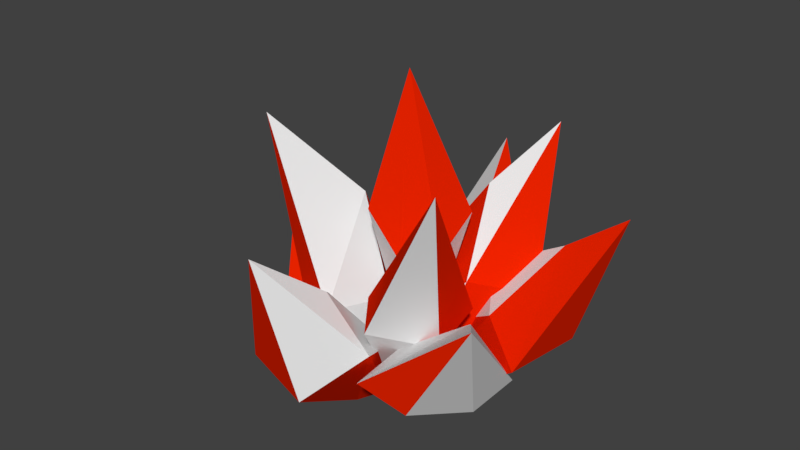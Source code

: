 # Source: PineappleLeaf.blend  (saved by Blender 2.80.75; exported with 4.5.12 LTS)
import bpy
from mathutils import Matrix  # noqa: F401  (used for matrix-valued properties, if any)

bpy.ops.wm.read_factory_settings(use_empty=True)
scene = bpy.context.scene
scene.name = 'Scene'

# ---- collections
col_collection_1 = bpy.data.collections.new('Collection 1'); scene.collection.children.link(col_collection_1)

# ---- materials (node trees are filled in below, after node groups)
mat_pineappleleaf1 = bpy.data.materials.new('PineappleLeaf1')
mat_pineappleleaf1.alpha_threshold = 0.0
mat_pineappleleaf1.use_transparent_shadow = False
mat_pineappleleaf1.roughness = 0.5
mat_pineappleleaf2 = bpy.data.materials.new('PineappleLeaf2')
mat_pineappleleaf2.alpha_threshold = 0.0
mat_pineappleleaf2.use_transparent_shadow = False
mat_pineappleleaf2.diffuse_color = (0.8, 0.01645, 0.0, 1.0)
mat_pineappleleaf2.roughness = 0.5

# ---- material node trees

# ---- world
world_world = bpy.data.worlds.new('World'); scene.world = world_world
world_world.color = (0.05088, 0.05088, 0.05088)
world_world.use_sun_shadow = False
world_world.sun_shadow_jitter_overblur = 0.0
world_world.cycles.sampling_method = 'MANUAL'

# ---- meshes
me_plane_008 = bpy.data.meshes.new('Plane.008')
me_plane_008.from_pydata([(0.03446, 0.4851, 0.3086), (-0.3343, 0.2082, 0.2516), (-0.2634, 0.5516, 0.7815), (-0.03905, 0.03837, 0.2987), (-0.1163, 0.3593, 0.5909), (-0.1862, 0.1736, 0.4462), (-0.1879, 0.471, 0.2062), (-0.009541, 0.06341, 0.1222), (0.04739, 0.1055, 0.1136), (0.01221, 0.1336, 0.1134), (-0.053, 0.1695, 0.1045), (-0.09887, 0.09316, 0.1195), (-0.11, 0.04846, 0.1202)], [], [(3, 5, 1), (4, 5, 3), (0, 8, 9, 10, 6), (1, 6, 10, 11, 12), (0, 6, 2), (1, 2, 6), (3, 12, 7), (4, 2, 1, 5), (3, 7, 8, 0, 4), (0, 2, 4), (8, 7, 12, 11, 10, 9), (1, 12, 3)])
me_plane_008.polygons.foreach_set('material_index', [0, 0, 0, 0, 1, 1, 0, 0, 0, 1, 0, 0])
_uv = me_plane_008.uv_layers.new(name='UVMap')
_uv.uv.foreach_set('vector', [0.5176, 0.1545, 0.4554, 0.4282, 0.2709, 0.3293, 0.5176, 0.6511, 0.4554, 0.4282, 0.5176, 0.1545, 0.7773, 0.3311, 0.7773, 0.8285, 0.748, 0.7983, 0.6931, 0.7634, 0.5863, 0.3924, 0.5176, 0.6352, 0.5863, 0.3924, 0.6931, 0.7634, 0.6711, 0.833, 0.6679, 0.8785, 0.7773, 0.3311, 0.5863, 0.3924, 0.6714, 0.0, 1.0, 0.0, 1.0, 0.7402, 0.7773, 0.1403, 0.5176, 0.1545, 0.3946, 0.02591, 0.4555, 0.0, 0.5176, 0.6511, 0.4603, 1.0, 0.2709, 0.3293, 0.4554, 0.4282, 0.2709, 0.8615, 0.1629, 0.9855, 0.1194, 0.9785, 0.0, 0.5193, 0.2495, 0.3529, 0.0, 0.5193, 0.2709, 0.0, 0.2495, 0.3529, 0.7773, 0.8285, 0.7417, 0.8655, 0.6679, 0.8785, 0.6711, 0.833, 0.6931, 0.7634, 0.748, 0.7983, 0.2709, 0.3293, 0.3946, 0.02591, 0.5176, 0.1545])
me_plane_008.materials.append(mat_pineappleleaf1)
me_plane_008.materials.append(mat_pineappleleaf2)
me_plane_008.use_remesh_preserve_volume = False
me_plane_008.use_remesh_preserve_attributes = False
me_plane_008.use_mirror_vertex_groups = False
me_plane_008.update()
me_plane_007 = bpy.data.meshes.new('Plane.007')
me_plane_007.from_pydata([(-0.2113, -0.3802, 0.44), (0.3116, -0.3206, 0.4414), (0.06202, -0.5979, 0.7345), (-0.07097, -0.2686, 0.4524), (0.06504, -0.1215, 0.2778), (0.1174, -0.3692, 0.5849), (-0.08752, -0.5423, 0.2868), (0.1924, -0.5107, 0.2593), (0.07335, -0.1347, 0.1574), (0.03521, -0.1143, 0.1259), (0.03323, -0.2521, 0.1066), (-0.03249, -0.2411, 0.1019), (-0.05562, -0.1529, 0.1124), (0.1209, -0.151, 0.1388), (0.0752, -0.248, 0.1029)], [], [(0, 12, 11, 6), (7, 6, 11, 10, 14), (0, 6, 2), (1, 2, 7), (7, 2, 6), (5, 2, 1, 4), (3, 5, 4), (3, 4, 8, 9, 12, 0), (5, 3, 0, 2), (14, 13, 1, 7), (9, 8, 13, 14, 11, 12), (8, 4, 1, 13)])
me_plane_007.polygons.foreach_set('material_index', [1, 0, 0, 0, 1, 0, 0, 1, 0, 1, 1, 1])
_uv = me_plane_007.uv_layers.new(name='UVMap')
_uv.uv.foreach_set('vector', [0.7778, 0.2857, 0.8081, 0.0, 0.8831, 0.007695, 1.0, 0.1995, 0.7025, 1.0, 0.4404, 1.0, 0.5385, 0.659, 0.5972, 0.6803, 0.6364, 0.681, 0.7778, 0.2857, 1.0, 0.1995, 1.0, 0.6738, 0.7778, 0.1855, 0.7778, 0.659, 0.5162, 0.2466, 0.5162, 0.2466, 0.7778, 0.659, 0.4404, 0.429, 0.2404, 0.5056, 0.4404, 0.6786, 0.03631, 0.5092, 0.06349, 0.1602, 0.2858, 0.2597, 0.2404, 0.5056, 0.06349, 0.1602, 0.2858, 0.2597, 0.06349, 0.1602, 0.03074, 0.09681, 0.03857, 0.04405, 0.1197, 0.0, 0.4404, 0.2226, 0.2404, 0.5056, 0.2858, 0.2597, 0.4404, 0.2226, 0.4404, 0.6786, 0.503, 0.05844, 0.5909, 0.0, 0.7778, 0.1855, 0.5162, 0.2466, 0.0, 0.7663, 0.02923, 0.7268, 0.03046, 0.6786, 0.09221, 0.7182, 0.09221, 0.8259, 0.02894, 0.8545, 0.03074, 0.09681, 0.06349, 0.1602, 0.03631, 0.5092, 0.0, 0.1219])
me_plane_007.materials.append(mat_pineappleleaf1)
me_plane_007.materials.append(mat_pineappleleaf2)
me_plane_007.use_remesh_preserve_volume = False
me_plane_007.use_remesh_preserve_attributes = False
me_plane_007.use_mirror_vertex_groups = False
me_plane_007.update()
me_plane_006 = bpy.data.meshes.new('Plane.006')
me_plane_006.from_pydata([(-0.2238, 0.03529, 0.4849), (0.0543, -0.3395, 0.4707), (-0.3613, -0.3443, 1.017), (-0.1584, -0.08676, 0.7541), (0.0008646, -0.0804, 0.4226), (-0.2735, -0.2693, 0.5311), (-0.1186, -0.3381, 0.4368), (-0.01356, -0.008813, 0.1321), (-0.002374, -0.0152, 0.1319), (-0.001377, -0.01996, 0.1324), (-0.04327, 0.008598, 0.1307), (-0.045, -0.03932, 0.1261), (-0.0254, -0.06271, 0.126), (0.007379, -0.06058, 0.1295)], [], [(0, 10, 11, 5), (6, 5, 11, 12), (0, 5, 2), (1, 2, 6), (6, 2, 5), (3, 2, 1, 4), (1, 13, 9, 8, 4), (4, 8, 7, 10, 0, 3), (0, 2, 3), (12, 13, 1, 6), (7, 9, 13, 12, 11, 10), (9, 7, 8)])
me_plane_006.polygons.foreach_set('material_index', [1, 0, 0, 1, 0, 0, 0, 1, 1, 0, 1, 0])
_uv = me_plane_006.uv_layers.new(name='UVMap')
_uv.uv.foreach_set('vector', [0.6476, 0.3395, 0.8328, 0.0, 0.8738, 0.01888, 0.8738, 0.5344, 0.5302, 0.63, 0.6476, 0.4874, 0.6476, 0.9524, 0.6251, 0.9592, 0.6476, 0.3395, 0.8738, 0.5344, 0.7189, 1.0, 0.3758, 0.6606, 0.5473, 0.0, 0.5302, 0.63, 0.5302, 0.63, 0.5473, 0.0, 0.6476, 0.4874, 0.1426, 0.3017, 0.3758, 0.0, 0.3758, 0.6494, 0.1281, 0.6663, 0.3758, 0.6494, 0.08578, 0.946, 0.04778, 0.9387, 0.04326, 0.9386, 0.1281, 0.6663, 0.1281, 0.6663, 0.04326, 0.9386, 0.03607, 0.9346, 0.01638, 0.9258, 0.0, 0.5314, 0.1426, 0.3017, 1.0, 0.0, 1.0, 0.6693, 0.8738, 0.2708, 0.6251, 0.9592, 0.5974, 0.9677, 0.3758, 0.6606, 0.5302, 0.63, 0.9083, 0.6926, 0.9172, 0.7061, 0.9172, 0.7477, 0.887, 0.7429, 0.8738, 0.7158, 0.8847, 0.6693, 0.9172, 0.7061, 0.9083, 0.6926, 0.9172, 0.7012])
me_plane_006.materials.append(mat_pineappleleaf1)
me_plane_006.materials.append(mat_pineappleleaf2)
me_plane_006.use_remesh_preserve_volume = False
me_plane_006.use_remesh_preserve_attributes = False
me_plane_006.use_mirror_vertex_groups = False
me_plane_006.update()
me_plane_005 = bpy.data.meshes.new('Plane.005')
me_plane_005.from_pydata([(-0.4317, 0.187, 0.3735), (-0.2907, -0.3435, 0.2791), (-0.6855, -0.09606, 0.6993), (-0.1102, -0.02271, 0.3022), (-0.3339, 0.05522, 0.4923), (-0.2148, -0.2259, 0.4249), (-0.4311, -0.06539, 0.5685), (-0.5777, -0.1077, 0.275), (-0.39, -0.2688, 0.2187), (-0.1245, 0.0548, 0.1162), (-0.2, -0.0336, 0.1048), (-0.08731, 0.02351, 0.1275), (-0.1967, -0.06629, 0.1081), (-0.04731, -0.006281, 0.1289), (-0.1748, -0.1154, 0.1058), (-0.1072, -0.1172, 0.1126), (-0.1261, -0.1196, 0.1104), (-0.1091, -0.1209, 0.1119)], [], [(0, 9, 10, 7), (8, 7, 10, 12, 14), (0, 7, 2), (1, 2, 8), (8, 2, 7), (5, 3, 4, 6), (3, 5, 1, 17, 15, 13), (6, 2, 1, 5), (3, 13, 11, 9, 0, 4), (6, 4, 0, 2), (11, 12, 10, 9), (14, 16, 17, 1, 8), (15, 16, 14, 12, 11, 13), (16, 15, 17)])
me_plane_005.polygons.foreach_set('material_index', [1, 1, 1, 1, 0, 0, 0, 1, 1, 1, 1, 0, 1, 0])
_uv = me_plane_005.uv_layers.new(name='UVMap')
_uv.uv.foreach_set('vector', [0.3093, 0.3585, 0.3093, 0.8717, 0.217, 0.847, 0.03634, 0.4146, 0.0, 0.6839, 0.03634, 0.4146, 0.217, 0.847, 0.1974, 0.8599, 0.1738, 0.8996, 0.3093, 0.3585, 0.03634, 0.4146, 0.06878, 0.0, 1.0, 0.1629, 1.0, 0.9259, 0.8974, 0.2253, 0.8974, 0.2253, 1.0, 0.9259, 0.7961, 0.4924, 0.4493, 0.2609, 0.5815, 0.1926, 0.544, 0.5553, 0.4465, 0.6269, 0.5815, 0.1926, 0.4493, 0.2609, 0.3093, 0.1535, 0.4836, 0.0, 0.4867, 0.000893, 0.5815, 0.02263, 0.4465, 0.6269, 0.3209, 0.9138, 0.3093, 0.1535, 0.4493, 0.2609, 0.7961, 0.7929, 0.7381, 1.0, 0.705, 0.9659, 0.6679, 0.943, 0.5815, 0.4469, 0.7437, 0.4323, 0.7961, 0.3089, 0.7437, 0.4323, 0.5815, 0.4469, 0.7588, 0.0, 0.3063, 0.9081, 0.1974, 0.8599, 0.217, 0.847, 0.3093, 0.8717, 0.8535, 0.04725, 0.8765, 0.01227, 0.8844, 0.0, 1.0, 0.1629, 0.8974, 0.2253, 0.2024, 0.9552, 0.1924, 0.9409, 0.1738, 0.8996, 0.1974, 0.8599, 0.3063, 0.9081, 0.3037, 0.9538, 0.1924, 0.9409, 0.2024, 0.9552, 0.199, 0.9554])
me_plane_005.materials.append(mat_pineappleleaf1)
me_plane_005.materials.append(mat_pineappleleaf2)
me_plane_005.use_remesh_preserve_volume = False
me_plane_005.use_remesh_preserve_attributes = False
me_plane_005.use_mirror_vertex_groups = False
me_plane_005.update()
me_plane_004 = bpy.data.meshes.new('Plane.004')
me_plane_004.from_pydata([(0.182, 0.1079, 0.5192), (-0.07584, 0.2536, 0.4946), (0.1666, 0.4626, 1.013), (0.04654, 0.009243, 0.3533), (-0.04844, 0.1413, 0.5615), (0.1073, 0.2339, 0.82), (0.2884, 0.3171, 0.4673), (-0.0008094, 0.3606, 0.4), (0.09611, 0.06567, 0.1139), (0.1252, 0.05359, 0.1122), (0.1046, 0.01349, 0.119), (0.08969, 0.005241, 0.1215), (0.06701, 0.07728, 0.1151), (0.07549, -0.002668, 0.1237), (0.05564, 0.04317, 0.1201)], [], [(0, 3, 13, 11, 10), (0, 10, 9, 6), (7, 6, 9, 8, 12), (0, 6, 2), (1, 2, 7), (7, 2, 6), (4, 3, 0, 5), (3, 4, 1, 14, 13), (5, 2, 1, 4), (0, 2, 5), (12, 14, 1, 7), (11, 8, 9, 10), (8, 11, 13, 14, 12)])
me_plane_004.polygons.foreach_set('material_index', [0, 1, 0, 1, 0, 0, 1, 1, 1, 0, 1, 0, 0])
_uv = me_plane_004.uv_layers.new(name='UVMap')
_uv.uv.foreach_set('vector', [0.2212, 0.5986, 0.2905, 0.795, 0.1918, 1.0, 0.1784, 0.9976, 0.1642, 0.9954, 0.2212, 0.5986, 0.1642, 0.9954, 0.123, 0.9815, 0.0, 0.5409, 0.2905, 0.6229, 0.5479, 0.4938, 0.5479, 0.9497, 0.5181, 0.9524, 0.4886, 0.9558, 0.2212, 0.5986, 0.0, 0.5409, 0.1779, 0.0, 0.6943, 0.4754, 0.6095, 0.9332, 0.5479, 0.4275, 0.2905, 0.6229, 0.3038, 0.0, 0.5479, 0.4938, 0.797, 0.2585, 0.8348, 0.0, 1.0, 0.1569, 1.0, 0.4885, 0.797, 0.2073, 0.797, 0.4688, 0.6943, 0.4754, 0.6874, 0.02904, 0.718, 0.004386, 0.7508, 0.6815, 0.6095, 0.9332, 0.6943, 0.4754, 0.797, 0.4688, 0.2212, 0.5986, 0.1779, 0.0, 0.2905, 0.2792, 0.654, 0.03808, 0.6874, 0.02904, 0.6943, 0.4754, 0.5479, 0.4275, 0.7055, 0.002362, 0.6519, 0.02326, 0.65, 0.007777, 0.6924, 0.0, 0.6519, 0.02326, 0.7055, 0.002362, 0.718, 0.004386, 0.6874, 0.02904, 0.654, 0.03808])
me_plane_004.materials.append(mat_pineappleleaf1)
me_plane_004.materials.append(mat_pineappleleaf2)
me_plane_004.use_remesh_preserve_volume = False
me_plane_004.use_remesh_preserve_attributes = False
me_plane_004.use_mirror_vertex_groups = False
me_plane_004.update()
me_plane_003 = bpy.data.meshes.new('Plane.003')
me_plane_003.from_pydata([(0.522, 0.06603, 0.3787), (0.06306, 0.493, 0.3751), (0.4776, 0.522, 0.7793), (0.1015, 0.1597, 0.3209), (0.2984, 0.1246, 0.448), (0.0533, 0.301, 0.4829), (0.3404, 0.3785, 0.6592), (0.4181, 0.377, 0.3489), (0.246, 0.4565, 0.2695), (0.09693, 0.07342, 0.113), (0.156, 0.05506, 0.1087), (0.1296, 0.1392, 0.102), (0.1078, 0.1761, 0.1001), (0.04935, 0.08783, 0.1155), (0.09923, 0.1901, 0.09924), (0.04524, 0.1725, 0.106), (0.03502, 0.1605, 0.1083), (0.03333, 0.1678, 0.1067)], [], [(0, 10, 11, 7), (8, 7, 11, 12, 14), (0, 7, 2), (1, 2, 8), (8, 2, 7), (3, 5, 1, 17, 16, 13), (6, 2, 1, 5), (3, 13, 9, 10, 0, 4), (6, 4, 0, 2), (5, 3, 4, 6), (15, 16, 17), (9, 12, 11, 10), (14, 15, 17, 1, 8), (16, 15, 14, 12, 9, 13)])
me_plane_003.polygons.foreach_set('material_index', [0, 0, 1, 1, 1, 0, 0, 1, 1, 0, 0, 0, 0, 0])
_uv = me_plane_003.uv_layers.new(name='UVMap')
_uv.uv.foreach_set('vector', [0.3361, 0.6115, 0.3978, 0.08488, 0.4541, 0.0798, 0.5451, 0.5835, 0.6261, 0.3923, 0.5451, 0.5835, 0.4541, 0.0798, 0.4807, 0.0688, 0.4909, 0.06423, 0.3361, 0.6115, 0.5451, 0.5835, 0.6261, 0.9739, 0.6261, 0.6828, 0.6526, 0.0, 0.7568, 0.6399, 0.7568, 0.6399, 0.6526, 0.0, 0.8249, 0.4365, 1.0, 0.2077, 0.9625, 0.3327, 0.8249, 0.368, 0.9266, 0.01903, 0.9313, 0.01797, 0.9756, 0.0, 1.0, 0.7344, 0.9686, 1.0, 0.8249, 0.368, 0.9625, 0.3327, 0.06306, 0.2839, 0.0, 0.04823, 0.02958, 0.02735, 0.06612, 0.0, 0.3361, 0.1985, 0.2094, 0.3457, 0.2469, 0.7113, 0.2094, 0.3457, 0.3361, 0.1985, 0.3361, 0.8976, 0.0498, 0.5432, 0.06306, 0.2839, 0.2094, 0.3457, 0.2469, 0.7113, 0.4907, 0.01383, 0.4854, 0.002498, 0.4902, 0.00194, 0.4205, 0.03829, 0.4807, 0.0688, 0.4541, 0.0798, 0.3978, 0.08488, 0.8249, 0.9055, 0.8029, 0.9403, 0.7986, 0.9486, 0.6261, 0.6828, 0.7568, 0.6399, 0.4854, 0.002498, 0.4907, 0.01383, 0.4909, 0.06423, 0.4807, 0.0688, 0.4205, 0.03829, 0.4385, 0.0])
me_plane_003.materials.append(mat_pineappleleaf1)
me_plane_003.materials.append(mat_pineappleleaf2)
me_plane_003.use_remesh_preserve_volume = False
me_plane_003.use_remesh_preserve_attributes = False
me_plane_003.use_mirror_vertex_groups = False
me_plane_003.update()
me_plane_002 = bpy.data.meshes.new('Plane.002')
me_plane_002.from_pydata([(0.1025, -0.215, 0.5125), (0.3, 0.05985, 0.4941), (0.5349, -0.228, 1.055), (0.02089, -0.03102, 0.3574), (0.3274, -0.1007, 0.8441), (0.19, 0.04182, 0.5573), (0.2725, -0.3174, 0.4981), (0.3491, -0.09273, 0.4183), (0.0824, -0.06343, 0.1301), (0.08587, -0.06793, 0.1302), (0.08091, -0.07744, 0.1319), (0.05994, -0.03478, 0.1287), (0.07458, -0.08943, 0.1338), (0.02555, -0.04459, 0.1329), (0.06994, -0.09482, 0.1328), (0.004198, -0.05103, 0.1301), (0.03264, -0.09953, 0.1286), (0.01793, -0.09031, 0.1279), (0.05374, -0.1126, 0.1287)], [], [(5, 3, 0, 4), (0, 17, 16, 18, 6), (7, 6, 18, 14, 12, 10, 9), (0, 6, 2), (1, 2, 7), (7, 2, 6), (3, 5, 1, 11, 13, 15), (4, 2, 1, 5), (0, 2, 4), (9, 8, 11, 1, 7), (8, 9, 10, 12, 14, 18, 16, 17, 15, 13, 11), (0, 3, 15, 17)])
me_plane_002.polygons.foreach_set('material_index', [1, 0, 0, 1, 1, 0, 1, 0, 0, 0, 0, 0])
_uv = me_plane_002.uv_layers.new(name='UVMap')
_uv.uv.foreach_set('vector', [0.3318, 0.4255, 0.4162, 0.1817, 0.6118, 0.3482, 0.4782, 0.7221, 1.0, 0.6353, 0.8935, 1.0, 0.8782, 0.9904, 0.8559, 0.9773, 0.812, 0.5422, 0.1399, 0.3986, 0.0, 0.4867, 0.02888, 0.04387, 0.04343, 0.04964, 0.04775, 0.05105, 0.05598, 0.04918, 0.06249, 0.0476, 1.0, 0.6353, 0.812, 0.5422, 1.0, 0.0, 0.3318, 0.38, 0.3318, 0.9949, 0.1399, 0.3986, 0.1399, 0.3986, 0.3318, 0.9949, 0.0, 0.4867, 0.812, 0.1948, 0.7511, 0.4446, 0.6118, 0.4453, 0.6515, 0.0265, 0.6874, 0.01286, 0.7068, 0.0, 0.812, 0.7083, 0.7637, 0.9444, 0.6118, 0.4453, 0.7511, 0.4446, 0.6118, 0.3482, 0.6118, 0.9992, 0.4782, 0.7221, 0.06249, 0.0476, 0.06729, 0.0443, 0.09769, 0.02275, 0.3318, 0.38, 0.1399, 0.3986, 0.06729, 0.0443, 0.06249, 0.0476, 0.05598, 0.04918, 0.04775, 0.05105, 0.04343, 0.04964, 0.02888, 0.04387, 0.04559, 0.02877, 0.05702, 0.01781, 0.09696, 0.0, 0.09929, 0.01102, 0.09769, 0.02275, 0.6118, 0.3482, 0.4162, 0.1817, 0.4463, 0.0, 0.4894, 0.006647])
me_plane_002.materials.append(mat_pineappleleaf1)
me_plane_002.materials.append(mat_pineappleleaf2)
me_plane_002.use_remesh_preserve_volume = False
me_plane_002.use_remesh_preserve_attributes = False
me_plane_002.use_mirror_vertex_groups = False
me_plane_002.update()
me_plane_001 = bpy.data.meshes.new('Plane.001')
me_plane_001.from_pydata([(0.3276, -0.3741, 0.368), (0.4509, 0.1211, 0.2893), (0.7019, -0.206, 0.71), (0.1698, -0.02175, 0.2568), (0.253, -0.1864, 0.3924), (0.3458, 0.02115, 0.3988), (0.5202, -0.09187, 0.6032), (0.4964, -0.2958, 0.3292), (0.4902, -0.05012, 0.2511), (0.2355, 0.02829, 0.1032), (0.2324, 0.03322, 0.103), (0.1168, -0.03029, 0.1226), (0.1261, -0.05703, 0.1247), (0.265, -0.04582, 0.09543), (0.2295, -0.1451, 0.1009), (0.1959, -0.1597, 0.1077), (0.1474, -0.1323, 0.1186), (0.1561, -0.1714, 0.1097)], [], [(0, 17, 15, 14, 7), (8, 7, 14, 13), (0, 7, 2), (1, 2, 8), (8, 2, 7), (5, 3, 4, 6), (3, 5, 1, 10, 11), (6, 2, 1, 5), (3, 11, 12, 16, 17, 0, 4), (6, 4, 0, 2), (16, 15, 17), (13, 9, 10, 1, 8), (9, 12, 11, 10), (12, 9, 13, 14, 15, 16)])
me_plane_001.polygons.foreach_set('material_index', [0, 0, 1, 0, 0, 1, 0, 0, 0, 0, 1, 0, 0, 0])
_uv = me_plane_001.uv_layers.new(name='UVMap')
_uv.uv.foreach_set('vector', [0.8533, 0.2962, 0.9428, 0.0, 0.9716, 0.02801, 1.0, 0.0482, 1.0, 0.3948, 0.1391, 0.5901, 0.3266, 0.4371, 0.2922, 0.8864, 0.2049, 0.8968, 0.8533, 0.2962, 1.0, 0.3948, 0.9519, 0.9143, 0.0, 0.6513, 0.1505, 0.0, 0.1391, 0.5901, 0.1391, 0.5901, 0.1505, 0.0, 0.3266, 0.4371, 0.6584, 0.5153, 0.6499, 0.7878, 0.4914, 0.64, 0.5295, 0.2248, 0.8533, 0.1295, 0.811, 0.353, 0.6584, 0.3226, 0.7166, 0.05541, 0.8159, 0.0, 0.8533, 0.6919, 0.8395, 0.9734, 0.6584, 0.3226, 0.811, 0.353, 0.6499, 0.7878, 0.6584, 0.9367, 0.6346, 0.9313, 0.5691, 0.9293, 0.5357, 0.9346, 0.3266, 0.6222, 0.4914, 0.64, 0.5295, 0.2248, 0.4914, 0.64, 0.3266, 0.6222, 0.4068, 0.0, 0.2948, 0.9429, 0.3097, 0.9028, 0.3266, 0.9293, 0.2049, 0.8968, 0.1485, 0.9403, 0.1451, 0.9447, 0.0, 0.6513, 0.1391, 0.5901, 0.1485, 0.9403, 0.2362, 0.9815, 0.2164, 1.0, 0.1451, 0.9447, 0.2362, 0.9815, 0.1485, 0.9403, 0.2049, 0.8968, 0.2922, 0.8864, 0.3097, 0.9028, 0.2948, 0.9429])
me_plane_001.materials.append(mat_pineappleleaf1)
me_plane_001.materials.append(mat_pineappleleaf2)
me_plane_001.use_remesh_preserve_volume = False
me_plane_001.use_remesh_preserve_attributes = False
me_plane_001.use_mirror_vertex_groups = False
me_plane_001.update()
me_plane = bpy.data.meshes.new('Plane')
me_plane.from_pydata([(-0.08397, -0.06826, 0.7382), (0.2042, -0.00451, 0.6539), (0.05955, -0.04062, 1.247), (-0.01379, 0.06568, 0.5223), (-0.1072, 0.06132, 0.891), (0.1672, 0.1309, 0.7652), (0.05604, -0.1873, 0.8042), (0.1597, -0.1238, 0.635), (0.01815, 0.0303, 0.1248), (-0.0106, 0.04068, 0.1262), (0.0137, 0.01334, 0.1272), (-0.01891, 0.02298, 0.1289), (-0.00265, 0.01091, 0.1289)], [], [(2, 4, 0), (3, 4, 5), (1, 5, 2), (0, 11, 12, 6), (7, 6, 12, 10), (0, 6, 2), (1, 2, 7), (7, 2, 6), (5, 4, 2), (3, 5, 1, 8, 9), (3, 9, 11, 0, 4), (10, 8, 1, 7), (8, 10, 12, 11, 9)])
me_plane.polygons.foreach_set('material_index', [1, 1, 1, 0, 0, 0, 1, 1, 0, 0, 0, 0, 0])
_uv = me_plane.uv_layers.new(name='UVMap')
_uv.uv.foreach_set('vector', [0.4172, 0.0, 0.6645, 0.3075, 0.5612, 0.4626, 0.9314, 0.3584, 0.9719, 0.6837, 0.7456, 0.5836, 0.1352, 0.5553, 0.0, 0.46, 0.09855, 0.0, 0.5612, 0.4626, 0.6562, 0.9974, 0.6345, 0.9989, 0.3538, 0.4185, 0.3468, 0.5611, 0.3538, 0.4185, 0.6345, 0.9989, 0.6244, 1.0, 0.5612, 0.4626, 0.3538, 0.4185, 0.4172, 0.0, 0.1352, 0.5553, 0.09855, 0.0, 0.2749, 0.5503, 0.2749, 0.5503, 0.09855, 0.0, 0.3468, 0.3712, 0.7456, 0.5836, 0.9719, 0.6837, 0.7113, 0.97, 0.9314, 0.3584, 0.7456, 0.5836, 0.6645, 0.4536, 0.9388, 0.0, 0.9719, 0.004124, 0.641, 0.6377, 0.6645, 0.9974, 0.6562, 0.9974, 0.5612, 0.4626, 0.6645, 0.3075, 0.3468, 0.9629, 0.3291, 0.9675, 0.1352, 0.5553, 0.2749, 0.5503, 1.0, 0.02958, 0.9806, 0.03092, 0.9719, 0.01763, 0.9784, 0.0, 1.0, 0.00175])
me_plane.materials.append(mat_pineappleleaf1)
me_plane.materials.append(mat_pineappleleaf2)
me_plane.use_remesh_preserve_volume = False
me_plane.use_remesh_preserve_attributes = False
me_plane.use_mirror_vertex_groups = False
me_plane.update()

# ---- objects
ob_pineappleleaf_008 = bpy.data.objects.new('PineappleLeaf.008', me_plane_008)
ob_pineappleleaf_007 = bpy.data.objects.new('PineappleLeaf.007', me_plane_007)
ob_pineappleleaf_006 = bpy.data.objects.new('PineappleLeaf.006', me_plane_006)
ob_pineappleleaf_005 = bpy.data.objects.new('PineappleLeaf.005', me_plane_005)
ob_pineappleleaf_004 = bpy.data.objects.new('PineappleLeaf.004', me_plane_004)
ob_pineappleleaf_003 = bpy.data.objects.new('PineappleLeaf.003', me_plane_003)
ob_pineappleleaf_002 = bpy.data.objects.new('PineappleLeaf.002', me_plane_002)
ob_pineappleleaf_001 = bpy.data.objects.new('PineappleLeaf.001', me_plane_001)
ob_pineappleleaf = bpy.data.objects.new('PineappleLeaf', me_plane)

# ---- transforms, parenting, visibility, modifiers, constraints
ob_pineappleleaf_008.location = (0.0, 0.04424, 0.7556)
ob_pineappleleaf_008.rotation_euler = (0.0, -0.0, -0.3719)
ob_pineappleleaf_008.scale = (1.25, 1.25, 1.25)
ob_pineappleleaf_008.lineart.crease_threshold = 0.0
ob_pineappleleaf_007.location = (0.0, 0.04424, 0.7556)
ob_pineappleleaf_007.rotation_euler = (0.0, -0.0, -0.3719)
ob_pineappleleaf_007.scale = (1.25, 1.25, 1.25)
ob_pineappleleaf_007.lineart.crease_threshold = 0.0
ob_pineappleleaf_006.location = (0.0, 0.04424, 0.7556)
ob_pineappleleaf_006.rotation_euler = (0.0, -0.0, -0.3719)
ob_pineappleleaf_006.scale = (1.25, 1.25, 1.25)
ob_pineappleleaf_006.lineart.crease_threshold = 0.0
ob_pineappleleaf_005.location = (0.0, 0.04424, 0.7556)
ob_pineappleleaf_005.rotation_euler = (0.0, -0.0, -0.3719)
ob_pineappleleaf_005.scale = (1.25, 1.25, 1.25)
ob_pineappleleaf_005.lineart.crease_threshold = 0.0
ob_pineappleleaf_004.location = (0.0, 0.04424, 0.7556)
ob_pineappleleaf_004.rotation_euler = (0.0, -0.0, -0.3719)
ob_pineappleleaf_004.scale = (1.25, 1.25, 1.25)
ob_pineappleleaf_004.lineart.crease_threshold = 0.0
ob_pineappleleaf_003.location = (0.0, 0.04424, 0.7556)
ob_pineappleleaf_003.rotation_euler = (0.0, -0.0, -0.3719)
ob_pineappleleaf_003.scale = (1.25, 1.25, 1.25)
ob_pineappleleaf_003.lineart.crease_threshold = 0.0
ob_pineappleleaf_002.location = (0.0, 0.04424, 0.7556)
ob_pineappleleaf_002.rotation_euler = (0.0, -0.0, -0.3719)
ob_pineappleleaf_002.scale = (1.25, 1.25, 1.25)
ob_pineappleleaf_002.lineart.crease_threshold = 0.0
ob_pineappleleaf_001.location = (0.0, 0.04424, 0.7556)
ob_pineappleleaf_001.rotation_euler = (0.0, -0.0, -0.3719)
ob_pineappleleaf_001.scale = (1.25, 1.25, 1.25)
ob_pineappleleaf_001.lineart.crease_threshold = 0.0
ob_pineappleleaf.location = (0.0, 0.04424, 0.7556)
ob_pineappleleaf.rotation_euler = (0.0, -0.0, -0.3719)
ob_pineappleleaf.scale = (1.25, 1.25, 1.25)
ob_pineappleleaf.lineart.crease_threshold = 0.0

# ---- collection membership
col_collection_1.objects.link(ob_pineappleleaf_008)
col_collection_1.objects.link(ob_pineappleleaf_007)
col_collection_1.objects.link(ob_pineappleleaf_006)
col_collection_1.objects.link(ob_pineappleleaf_005)
col_collection_1.objects.link(ob_pineappleleaf_004)
col_collection_1.objects.link(ob_pineappleleaf_003)
col_collection_1.objects.link(ob_pineappleleaf_002)
col_collection_1.objects.link(ob_pineappleleaf_001)
col_collection_1.objects.link(ob_pineappleleaf)

# ---- scene / render settings (as saved in the file)
scene.frame_start = 1; scene.frame_end = 250; scene.frame_set(1)
scene.render.engine = 'BLENDER_EEVEE_NEXT'
scene.render.resolution_percentage = 50
scene.render.dither_intensity = 0.0
scene.cycles.use_denoising = False
scene.cycles.samples = 128
scene.cycles.sampling_pattern = 'TABULATED_SOBOL'
scene.cycles.use_adaptive_sampling = False
scene.cycles.use_light_tree = False
scene.cycles.blur_glossy = 0.0
scene.cycles.sample_clamp_indirect = 0.0
scene.view_settings.view_transform = 'Standard'
bpy.context.view_layer.update()

# ---- added for rendering (the .blend has no active camera and no usable light): camera, sun
cam_auto = bpy.data.cameras.new('AutoCamera')
cam_auto.lens = 50.0
cam_auto.sensor_width = 36.0
cam_auto.clip_end = 1000.0
ob_auto_camera = bpy.data.objects.new('AutoCamera', cam_auto)
scene.collection.objects.link(ob_auto_camera)
ob_auto_camera.location = (2.58811, -3.13241, 3.69793)
ob_auto_camera.rotation_euler = (1.09748, -7.21219e-08, 0.694738)
scene.camera = ob_auto_camera
light_auto_sun = bpy.data.lights.new('AutoSun', 'SUN')
light_auto_sun.energy = 3.0
light_auto_sun.angle = 0.0523599
ob_auto_sun = bpy.data.objects.new('AutoSun', light_auto_sun)
scene.collection.objects.link(ob_auto_sun)
ob_auto_sun.rotation_euler = (0.872665, 0.174533, 0.523599)
bpy.context.view_layer.update()
